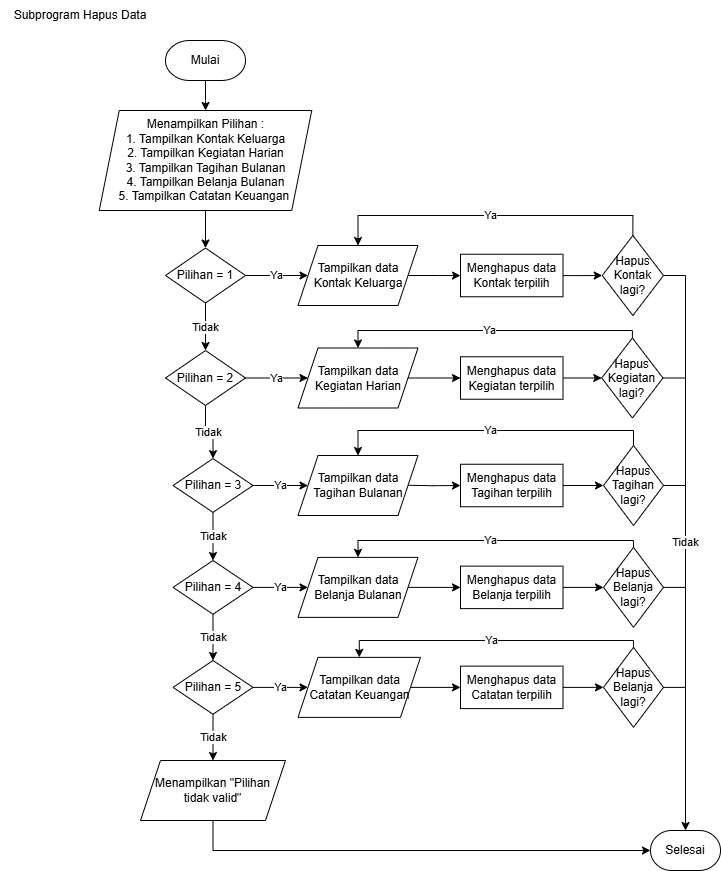

The diagram above was exported from draw.io. Its source (the exported page's mxGraphModel, read from the mxfile embedded in the PNG):
<mxGraphModel dx="1276" dy="508" grid="1" gridSize="10" guides="1" tooltips="1" connect="1" arrows="1" fold="1" page="1" pageScale="1" pageWidth="827" pageHeight="1169" math="0" shadow="0">
  <root>
    <mxCell id="0" />
    <mxCell id="1" parent="0" />
    <mxCell id="Jm3s3XS-YvOfWiNprxsc-1" value="Subprogram Hapus Data" style="text;strokeColor=none;align=center;fillColor=none;html=1;verticalAlign=middle;whiteSpace=wrap;rounded=0;" parent="1" vertex="1">
      <mxGeometry x="40" y="40" width="160" height="30" as="geometry" />
    </mxCell>
    <mxCell id="JOl3qQ4ZsN7bjaWNtTgo-3" value="" style="edgeStyle=orthogonalEdgeStyle;rounded=0;orthogonalLoop=1;jettySize=auto;html=1;" parent="1" source="JOl3qQ4ZsN7bjaWNtTgo-1" target="JOl3qQ4ZsN7bjaWNtTgo-2" edge="1">
      <mxGeometry relative="1" as="geometry" />
    </mxCell>
    <mxCell id="JOl3qQ4ZsN7bjaWNtTgo-1" value="Mulai" style="strokeWidth=1;html=1;shape=mxgraph.flowchart.terminator;whiteSpace=wrap;" parent="1" vertex="1">
      <mxGeometry x="205" y="80" width="80" height="40" as="geometry" />
    </mxCell>
    <mxCell id="qB1rIqTU-HBej4SoUdSW-1" style="edgeStyle=orthogonalEdgeStyle;rounded=0;orthogonalLoop=1;jettySize=auto;html=1;exitX=0.5;exitY=1;exitDx=0;exitDy=0;" parent="1" source="JOl3qQ4ZsN7bjaWNtTgo-2" target="bcb1TmkqUtExZkpud64l-1" edge="1">
      <mxGeometry relative="1" as="geometry" />
    </mxCell>
    <mxCell id="JOl3qQ4ZsN7bjaWNtTgo-2" value="Menampilkan Pilihan :&lt;div&gt;1. Tampilkan Kontak Keluarga&lt;/div&gt;&lt;div&gt;2. Tampilkan Kegiatan Harian&lt;/div&gt;&lt;div&gt;3. Tampilkan Tagihan Bulanan&lt;/div&gt;&lt;div&gt;4. Tampilkan Belanja Bulanan&lt;/div&gt;&lt;div&gt;5. Tampilkan Catatan Keuangan&amp;nbsp;&lt;/div&gt;" style="shape=parallelogram;perimeter=parallelogramPerimeter;whiteSpace=wrap;html=1;fixedSize=1;strokeWidth=1;" parent="1" vertex="1">
      <mxGeometry x="138.75" y="150" width="212.5" height="100" as="geometry" />
    </mxCell>
    <mxCell id="cNZfQKN0Xvj7BGwYwO2G-14" value="Tidak" style="edgeStyle=orthogonalEdgeStyle;rounded=0;orthogonalLoop=1;jettySize=auto;html=1;exitX=0.5;exitY=1;exitDx=0;exitDy=0;entryX=0.5;entryY=0;entryDx=0;entryDy=0;" parent="1" source="bcb1TmkqUtExZkpud64l-1" target="cNZfQKN0Xvj7BGwYwO2G-8" edge="1">
      <mxGeometry relative="1" as="geometry" />
    </mxCell>
    <mxCell id="qB1rIqTU-HBej4SoUdSW-3" value="Ya" style="edgeStyle=orthogonalEdgeStyle;rounded=0;orthogonalLoop=1;jettySize=auto;html=1;exitX=1;exitY=0.5;exitDx=0;exitDy=0;entryX=0;entryY=0.5;entryDx=0;entryDy=0;" parent="1" source="bcb1TmkqUtExZkpud64l-1" target="qB1rIqTU-HBej4SoUdSW-2" edge="1">
      <mxGeometry relative="1" as="geometry" />
    </mxCell>
    <mxCell id="bcb1TmkqUtExZkpud64l-1" value="Pilihan = 1" style="rhombus;whiteSpace=wrap;html=1;strokeWidth=1;" parent="1" vertex="1">
      <mxGeometry x="205" y="287.5" width="80" height="55" as="geometry" />
    </mxCell>
    <mxCell id="cNZfQKN0Xvj7BGwYwO2G-6" value="" style="edgeStyle=orthogonalEdgeStyle;rounded=0;orthogonalLoop=1;jettySize=auto;html=1;" parent="1" source="cNZfQKN0Xvj7BGwYwO2G-3" target="cNZfQKN0Xvj7BGwYwO2G-5" edge="1">
      <mxGeometry relative="1" as="geometry" />
    </mxCell>
    <mxCell id="cNZfQKN0Xvj7BGwYwO2G-3" value="Menghapus data Kontak terpilih" style="whiteSpace=wrap;html=1;strokeWidth=1;" parent="1" vertex="1">
      <mxGeometry x="500" y="293.75" width="102.5" height="42.5" as="geometry" />
    </mxCell>
    <mxCell id="qB1rIqTU-HBej4SoUdSW-6" value="Ya" style="edgeStyle=orthogonalEdgeStyle;rounded=0;orthogonalLoop=1;jettySize=auto;html=1;exitX=0.5;exitY=0;exitDx=0;exitDy=0;entryX=0.5;entryY=0;entryDx=0;entryDy=0;" parent="1" source="cNZfQKN0Xvj7BGwYwO2G-5" target="qB1rIqTU-HBej4SoUdSW-2" edge="1">
      <mxGeometry relative="1" as="geometry" />
    </mxCell>
    <mxCell id="umuVSsMCWBaGthsut7Bf-6" value="Tidak" style="edgeStyle=orthogonalEdgeStyle;rounded=0;orthogonalLoop=1;jettySize=auto;html=1;exitX=1;exitY=0.5;exitDx=0;exitDy=0;" parent="1" source="cNZfQKN0Xvj7BGwYwO2G-5" target="cNZfQKN0Xvj7BGwYwO2G-58" edge="1">
      <mxGeometry relative="1" as="geometry" />
    </mxCell>
    <mxCell id="cNZfQKN0Xvj7BGwYwO2G-5" value="Hapus Kontak lagi?" style="rhombus;whiteSpace=wrap;html=1;strokeWidth=1;" parent="1" vertex="1">
      <mxGeometry x="641.75" y="275" width="61.25" height="80" as="geometry" />
    </mxCell>
    <mxCell id="cNZfQKN0Xvj7BGwYwO2G-26" value="Tidak" style="edgeStyle=orthogonalEdgeStyle;rounded=0;orthogonalLoop=1;jettySize=auto;html=1;" parent="1" source="cNZfQKN0Xvj7BGwYwO2G-8" target="cNZfQKN0Xvj7BGwYwO2G-25" edge="1">
      <mxGeometry relative="1" as="geometry" />
    </mxCell>
    <mxCell id="qB1rIqTU-HBej4SoUdSW-8" style="edgeStyle=orthogonalEdgeStyle;rounded=0;orthogonalLoop=1;jettySize=auto;html=1;exitX=1;exitY=0.5;exitDx=0;exitDy=0;" parent="1" source="cNZfQKN0Xvj7BGwYwO2G-8" edge="1">
      <mxGeometry relative="1" as="geometry">
        <mxPoint x="285.33333333333337" y="417.66666666666674" as="targetPoint" />
      </mxGeometry>
    </mxCell>
    <mxCell id="qB1rIqTU-HBej4SoUdSW-13" value="Ya" style="edgeStyle=orthogonalEdgeStyle;rounded=0;orthogonalLoop=1;jettySize=auto;html=1;exitX=1;exitY=0.5;exitDx=0;exitDy=0;" parent="1" source="cNZfQKN0Xvj7BGwYwO2G-8" target="qB1rIqTU-HBej4SoUdSW-12" edge="1">
      <mxGeometry relative="1" as="geometry" />
    </mxCell>
    <mxCell id="cNZfQKN0Xvj7BGwYwO2G-8" value="Pilihan = 2" style="rhombus;whiteSpace=wrap;html=1;strokeWidth=1;" parent="1" vertex="1">
      <mxGeometry x="205" y="390" width="80" height="55" as="geometry" />
    </mxCell>
    <mxCell id="qB1rIqTU-HBej4SoUdSW-20" value="Ya" style="edgeStyle=orthogonalEdgeStyle;rounded=0;orthogonalLoop=1;jettySize=auto;html=1;exitX=0.5;exitY=0;exitDx=0;exitDy=0;entryX=0.5;entryY=0;entryDx=0;entryDy=0;" parent="1" source="cNZfQKN0Xvj7BGwYwO2G-13" target="qB1rIqTU-HBej4SoUdSW-12" edge="1">
      <mxGeometry relative="1" as="geometry">
        <Array as="points">
          <mxPoint x="672" y="370" />
          <mxPoint x="398" y="370" />
        </Array>
      </mxGeometry>
    </mxCell>
    <mxCell id="cNZfQKN0Xvj7BGwYwO2G-13" value="Hapus Kegiatan lagi?" style="rhombus;whiteSpace=wrap;html=1;strokeWidth=1;" parent="1" vertex="1">
      <mxGeometry x="641.25" y="377.5" width="61.25" height="80" as="geometry" />
    </mxCell>
    <mxCell id="cNZfQKN0Xvj7BGwYwO2G-28" value="Ya" style="edgeStyle=orthogonalEdgeStyle;rounded=0;orthogonalLoop=1;jettySize=auto;html=1;entryX=0;entryY=0.5;entryDx=0;entryDy=0;" parent="1" source="cNZfQKN0Xvj7BGwYwO2G-25" target="qB1rIqTU-HBej4SoUdSW-18" edge="1">
      <mxGeometry relative="1" as="geometry">
        <mxPoint x="337.5" y="524.6206896551724" as="targetPoint" />
      </mxGeometry>
    </mxCell>
    <mxCell id="cNZfQKN0Xvj7BGwYwO2G-37" value="Tidak" style="edgeStyle=orthogonalEdgeStyle;rounded=0;orthogonalLoop=1;jettySize=auto;html=1;" parent="1" source="cNZfQKN0Xvj7BGwYwO2G-25" target="cNZfQKN0Xvj7BGwYwO2G-36" edge="1">
      <mxGeometry relative="1" as="geometry" />
    </mxCell>
    <mxCell id="cNZfQKN0Xvj7BGwYwO2G-25" value="Pilihan = 3" style="rhombus;whiteSpace=wrap;html=1;strokeWidth=1;" parent="1" vertex="1">
      <mxGeometry x="212.5" y="498.11999999999995" width="80" height="53.75" as="geometry" />
    </mxCell>
    <mxCell id="cNZfQKN0Xvj7BGwYwO2G-30" style="edgeStyle=orthogonalEdgeStyle;rounded=0;orthogonalLoop=1;jettySize=auto;html=1;exitX=1;exitY=0.5;exitDx=0;exitDy=0;entryX=0;entryY=0.5;entryDx=0;entryDy=0;" parent="1" target="qB1rIqTU-HBej4SoUdSW-19" edge="1">
      <mxGeometry relative="1" as="geometry">
        <mxPoint x="442.5" y="524.685" as="sourcePoint" />
        <mxPoint x="487.5" y="525" as="targetPoint" />
      </mxGeometry>
    </mxCell>
    <mxCell id="cNZfQKN0Xvj7BGwYwO2G-32" value="" style="edgeStyle=orthogonalEdgeStyle;rounded=0;orthogonalLoop=1;jettySize=auto;html=1;exitX=1;exitY=0.5;exitDx=0;exitDy=0;" parent="1" source="qB1rIqTU-HBej4SoUdSW-19" target="cNZfQKN0Xvj7BGwYwO2G-31" edge="1">
      <mxGeometry relative="1" as="geometry">
        <mxPoint x="560" y="525.0344827586207" as="sourcePoint" />
      </mxGeometry>
    </mxCell>
    <mxCell id="qB1rIqTU-HBej4SoUdSW-21" value="Ya" style="edgeStyle=orthogonalEdgeStyle;rounded=0;orthogonalLoop=1;jettySize=auto;html=1;exitX=0.5;exitY=0;exitDx=0;exitDy=0;entryX=0.5;entryY=0;entryDx=0;entryDy=0;" parent="1" source="cNZfQKN0Xvj7BGwYwO2G-31" target="qB1rIqTU-HBej4SoUdSW-18" edge="1">
      <mxGeometry relative="1" as="geometry">
        <Array as="points">
          <mxPoint x="673" y="470" />
          <mxPoint x="398" y="470" />
        </Array>
      </mxGeometry>
    </mxCell>
    <mxCell id="cNZfQKN0Xvj7BGwYwO2G-31" value="Hapus Tagihan lagi?" style="rhombus;whiteSpace=wrap;html=1;strokeWidth=1;" parent="1" vertex="1">
      <mxGeometry x="643" y="485" width="60" height="80" as="geometry" />
    </mxCell>
    <mxCell id="cNZfQKN0Xvj7BGwYwO2G-39" value="Ya" style="edgeStyle=orthogonalEdgeStyle;rounded=0;orthogonalLoop=1;jettySize=auto;html=1;exitX=1;exitY=0.5;exitDx=0;exitDy=0;entryX=0;entryY=0.5;entryDx=0;entryDy=0;" parent="1" source="cNZfQKN0Xvj7BGwYwO2G-36" target="qB1rIqTU-HBej4SoUdSW-22" edge="1">
      <mxGeometry relative="1" as="geometry">
        <mxPoint x="337.5" y="626.565" as="targetPoint" />
      </mxGeometry>
    </mxCell>
    <mxCell id="cNZfQKN0Xvj7BGwYwO2G-46" value="Tidak" style="edgeStyle=orthogonalEdgeStyle;rounded=0;orthogonalLoop=1;jettySize=auto;html=1;" parent="1" source="cNZfQKN0Xvj7BGwYwO2G-36" target="cNZfQKN0Xvj7BGwYwO2G-45" edge="1">
      <mxGeometry relative="1" as="geometry" />
    </mxCell>
    <mxCell id="cNZfQKN0Xvj7BGwYwO2G-36" value="Pilihan = 4" style="rhombus;whiteSpace=wrap;html=1;strokeWidth=1;" parent="1" vertex="1">
      <mxGeometry x="212.5" y="600" width="80" height="53.75" as="geometry" />
    </mxCell>
    <mxCell id="cNZfQKN0Xvj7BGwYwO2G-41" style="edgeStyle=orthogonalEdgeStyle;rounded=0;orthogonalLoop=1;jettySize=auto;html=1;exitX=1;exitY=0.5;exitDx=0;exitDy=0;entryX=0;entryY=0.5;entryDx=0;entryDy=0;" parent="1" source="qB1rIqTU-HBej4SoUdSW-22" target="qB1rIqTU-HBej4SoUdSW-23" edge="1">
      <mxGeometry relative="1" as="geometry">
        <mxPoint x="442.5" y="626.565" as="sourcePoint" />
        <mxPoint x="487.5" y="626.56" as="targetPoint" />
      </mxGeometry>
    </mxCell>
    <mxCell id="cNZfQKN0Xvj7BGwYwO2G-43" style="edgeStyle=orthogonalEdgeStyle;rounded=0;orthogonalLoop=1;jettySize=auto;html=1;exitX=1;exitY=0.5;exitDx=0;exitDy=0;entryX=0;entryY=0.5;entryDx=0;entryDy=0;" parent="1" source="qB1rIqTU-HBej4SoUdSW-23" target="cNZfQKN0Xvj7BGwYwO2G-42" edge="1">
      <mxGeometry relative="1" as="geometry">
        <mxPoint x="560" y="626.56" as="sourcePoint" />
      </mxGeometry>
    </mxCell>
    <mxCell id="qB1rIqTU-HBej4SoUdSW-24" value="Ya" style="edgeStyle=orthogonalEdgeStyle;rounded=0;orthogonalLoop=1;jettySize=auto;html=1;exitX=0.5;exitY=0;exitDx=0;exitDy=0;entryX=0.5;entryY=0;entryDx=0;entryDy=0;" parent="1" source="cNZfQKN0Xvj7BGwYwO2G-42" target="qB1rIqTU-HBej4SoUdSW-22" edge="1">
      <mxGeometry relative="1" as="geometry">
        <Array as="points">
          <mxPoint x="673" y="580" />
          <mxPoint x="398" y="580" />
        </Array>
      </mxGeometry>
    </mxCell>
    <mxCell id="cNZfQKN0Xvj7BGwYwO2G-42" value="Hapus Belanja lagi?" style="rhombus;whiteSpace=wrap;html=1;strokeWidth=1;" parent="1" vertex="1">
      <mxGeometry x="643" y="586.88" width="60" height="80" as="geometry" />
    </mxCell>
    <mxCell id="cNZfQKN0Xvj7BGwYwO2G-48" value="Ya" style="edgeStyle=orthogonalEdgeStyle;rounded=0;orthogonalLoop=1;jettySize=auto;html=1;exitX=1;exitY=0.5;exitDx=0;exitDy=0;entryX=0;entryY=0.5;entryDx=0;entryDy=0;" parent="1" source="cNZfQKN0Xvj7BGwYwO2G-45" target="qB1rIqTU-HBej4SoUdSW-25" edge="1">
      <mxGeometry relative="1" as="geometry">
        <mxPoint x="337.5" y="727.185" as="targetPoint" />
      </mxGeometry>
    </mxCell>
    <mxCell id="cNZfQKN0Xvj7BGwYwO2G-57" value="Tidak" style="edgeStyle=orthogonalEdgeStyle;rounded=0;orthogonalLoop=1;jettySize=auto;html=1;" parent="1" source="cNZfQKN0Xvj7BGwYwO2G-45" target="cNZfQKN0Xvj7BGwYwO2G-56" edge="1">
      <mxGeometry relative="1" as="geometry" />
    </mxCell>
    <mxCell id="cNZfQKN0Xvj7BGwYwO2G-45" value="Pilihan = 5" style="rhombus;whiteSpace=wrap;html=1;strokeWidth=1;" parent="1" vertex="1">
      <mxGeometry x="212.5" y="700" width="80" height="53.75" as="geometry" />
    </mxCell>
    <mxCell id="cNZfQKN0Xvj7BGwYwO2G-52" style="edgeStyle=orthogonalEdgeStyle;rounded=0;orthogonalLoop=1;jettySize=auto;html=1;exitX=1;exitY=0.5;exitDx=0;exitDy=0;entryX=0;entryY=0.5;entryDx=0;entryDy=0;" parent="1" source="qB1rIqTU-HBej4SoUdSW-25" target="qB1rIqTU-HBej4SoUdSW-26" edge="1">
      <mxGeometry relative="1" as="geometry">
        <mxPoint x="442.5" y="727.185" as="sourcePoint" />
        <mxPoint x="487.5" y="726.8699999999999" as="targetPoint" />
      </mxGeometry>
    </mxCell>
    <mxCell id="cNZfQKN0Xvj7BGwYwO2G-54" style="edgeStyle=orthogonalEdgeStyle;rounded=0;orthogonalLoop=1;jettySize=auto;html=1;exitX=1;exitY=0.5;exitDx=0;exitDy=0;entryX=0;entryY=0.5;entryDx=0;entryDy=0;" parent="1" source="qB1rIqTU-HBej4SoUdSW-26" target="cNZfQKN0Xvj7BGwYwO2G-53" edge="1">
      <mxGeometry relative="1" as="geometry">
        <mxPoint x="560" y="726.8699999999999" as="sourcePoint" />
      </mxGeometry>
    </mxCell>
    <mxCell id="qB1rIqTU-HBej4SoUdSW-27" value="Ya" style="edgeStyle=orthogonalEdgeStyle;rounded=0;orthogonalLoop=1;jettySize=auto;html=1;exitX=0.5;exitY=0;exitDx=0;exitDy=0;entryX=0.5;entryY=0;entryDx=0;entryDy=0;" parent="1" source="cNZfQKN0Xvj7BGwYwO2G-53" target="qB1rIqTU-HBej4SoUdSW-25" edge="1">
      <mxGeometry relative="1" as="geometry">
        <Array as="points">
          <mxPoint x="673" y="680" />
          <mxPoint x="399" y="680" />
        </Array>
      </mxGeometry>
    </mxCell>
    <mxCell id="cNZfQKN0Xvj7BGwYwO2G-53" value="Hapus Belanja lagi?" style="rhombus;whiteSpace=wrap;html=1;strokeWidth=1;" parent="1" vertex="1">
      <mxGeometry x="643" y="686.8699999999999" width="60" height="80" as="geometry" />
    </mxCell>
    <mxCell id="cNZfQKN0Xvj7BGwYwO2G-56" value="Menampilkan &quot;Pilihan tidak valid&quot;" style="shape=parallelogram;perimeter=parallelogramPerimeter;whiteSpace=wrap;html=1;fixedSize=1;strokeWidth=1;" parent="1" vertex="1">
      <mxGeometry x="180" y="800" width="145" height="60" as="geometry" />
    </mxCell>
    <mxCell id="cNZfQKN0Xvj7BGwYwO2G-58" value="Selesai" style="strokeWidth=1;html=1;shape=mxgraph.flowchart.terminator;whiteSpace=wrap;" parent="1" vertex="1">
      <mxGeometry x="690" y="870" width="70" height="40" as="geometry" />
    </mxCell>
    <mxCell id="cNZfQKN0Xvj7BGwYwO2G-60" style="edgeStyle=orthogonalEdgeStyle;rounded=0;orthogonalLoop=1;jettySize=auto;html=1;exitX=0.5;exitY=1;exitDx=0;exitDy=0;entryX=0;entryY=0.5;entryDx=0;entryDy=0;entryPerimeter=0;" parent="1" source="cNZfQKN0Xvj7BGwYwO2G-56" target="cNZfQKN0Xvj7BGwYwO2G-58" edge="1">
      <mxGeometry relative="1" as="geometry" />
    </mxCell>
    <mxCell id="qB1rIqTU-HBej4SoUdSW-4" style="edgeStyle=orthogonalEdgeStyle;rounded=0;orthogonalLoop=1;jettySize=auto;html=1;exitX=1;exitY=0.5;exitDx=0;exitDy=0;" parent="1" source="qB1rIqTU-HBej4SoUdSW-2" target="cNZfQKN0Xvj7BGwYwO2G-3" edge="1">
      <mxGeometry relative="1" as="geometry" />
    </mxCell>
    <mxCell id="qB1rIqTU-HBej4SoUdSW-2" value="Tampilkan data Kontak Keluarga" style="shape=parallelogram;perimeter=parallelogramPerimeter;whiteSpace=wrap;html=1;fixedSize=1;" parent="1" vertex="1">
      <mxGeometry x="337.5" y="285" width="120" height="60" as="geometry" />
    </mxCell>
    <mxCell id="qB1rIqTU-HBej4SoUdSW-15" style="edgeStyle=orthogonalEdgeStyle;rounded=0;orthogonalLoop=1;jettySize=auto;html=1;exitX=1;exitY=0.5;exitDx=0;exitDy=0;entryX=0;entryY=0.5;entryDx=0;entryDy=0;" parent="1" source="qB1rIqTU-HBej4SoUdSW-10" target="cNZfQKN0Xvj7BGwYwO2G-13" edge="1">
      <mxGeometry relative="1" as="geometry" />
    </mxCell>
    <mxCell id="qB1rIqTU-HBej4SoUdSW-10" value="Menghapus data Kegiatan terpilih" style="whiteSpace=wrap;html=1;strokeWidth=1;" parent="1" vertex="1">
      <mxGeometry x="500" y="396.25" width="102.5" height="42.5" as="geometry" />
    </mxCell>
    <mxCell id="qB1rIqTU-HBej4SoUdSW-14" style="edgeStyle=orthogonalEdgeStyle;rounded=0;orthogonalLoop=1;jettySize=auto;html=1;exitX=1;exitY=0.5;exitDx=0;exitDy=0;entryX=0;entryY=0.5;entryDx=0;entryDy=0;" parent="1" source="qB1rIqTU-HBej4SoUdSW-12" target="qB1rIqTU-HBej4SoUdSW-10" edge="1">
      <mxGeometry relative="1" as="geometry" />
    </mxCell>
    <mxCell id="qB1rIqTU-HBej4SoUdSW-12" value="Tampilkan data Kegiatan Harian" style="shape=parallelogram;perimeter=parallelogramPerimeter;whiteSpace=wrap;html=1;fixedSize=1;" parent="1" vertex="1">
      <mxGeometry x="337.5" y="387.5" width="120" height="60" as="geometry" />
    </mxCell>
    <mxCell id="qB1rIqTU-HBej4SoUdSW-18" value="Tampilkan data Tagihan Bulanan" style="shape=parallelogram;perimeter=parallelogramPerimeter;whiteSpace=wrap;html=1;fixedSize=1;" parent="1" vertex="1">
      <mxGeometry x="337.5" y="495" width="120" height="60" as="geometry" />
    </mxCell>
    <mxCell id="qB1rIqTU-HBej4SoUdSW-19" value="Menghapus data Tagihan terpilih" style="whiteSpace=wrap;html=1;strokeWidth=1;" parent="1" vertex="1">
      <mxGeometry x="500" y="503.75" width="102.5" height="42.5" as="geometry" />
    </mxCell>
    <mxCell id="qB1rIqTU-HBej4SoUdSW-22" value="Tampilkan data Belanja Bulanan" style="shape=parallelogram;perimeter=parallelogramPerimeter;whiteSpace=wrap;html=1;fixedSize=1;" parent="1" vertex="1">
      <mxGeometry x="337.5" y="596.88" width="120" height="60" as="geometry" />
    </mxCell>
    <mxCell id="qB1rIqTU-HBej4SoUdSW-23" value="Menghapus data Belanja terpilih" style="whiteSpace=wrap;html=1;strokeWidth=1;" parent="1" vertex="1">
      <mxGeometry x="500" y="605.63" width="102.5" height="42.5" as="geometry" />
    </mxCell>
    <mxCell id="qB1rIqTU-HBej4SoUdSW-25" value="Tampilkan data Catatan Keuangan" style="shape=parallelogram;perimeter=parallelogramPerimeter;whiteSpace=wrap;html=1;fixedSize=1;" parent="1" vertex="1">
      <mxGeometry x="337.5" y="696.87" width="122.5" height="60" as="geometry" />
    </mxCell>
    <mxCell id="qB1rIqTU-HBej4SoUdSW-26" value="Menghapus data Catatan terpilih" style="whiteSpace=wrap;html=1;strokeWidth=1;" parent="1" vertex="1">
      <mxGeometry x="500" y="705.63" width="102.5" height="42.5" as="geometry" />
    </mxCell>
    <mxCell id="umuVSsMCWBaGthsut7Bf-2" value="" style="line;strokeWidth=1;html=1;" parent="1" vertex="1">
      <mxGeometry x="702.5" y="412.5" width="22.5" height="10" as="geometry" />
    </mxCell>
    <mxCell id="umuVSsMCWBaGthsut7Bf-3" value="" style="line;strokeWidth=1;html=1;" parent="1" vertex="1">
      <mxGeometry x="703" y="520" width="22.5" height="10" as="geometry" />
    </mxCell>
    <mxCell id="umuVSsMCWBaGthsut7Bf-4" value="" style="line;strokeWidth=1;html=1;" parent="1" vertex="1">
      <mxGeometry x="702.5" y="621.88" width="22.5" height="10" as="geometry" />
    </mxCell>
    <mxCell id="umuVSsMCWBaGthsut7Bf-5" value="" style="line;strokeWidth=1;html=1;" parent="1" vertex="1">
      <mxGeometry x="702.5" y="721.88" width="22.5" height="10" as="geometry" />
    </mxCell>
  </root>
</mxGraphModel>